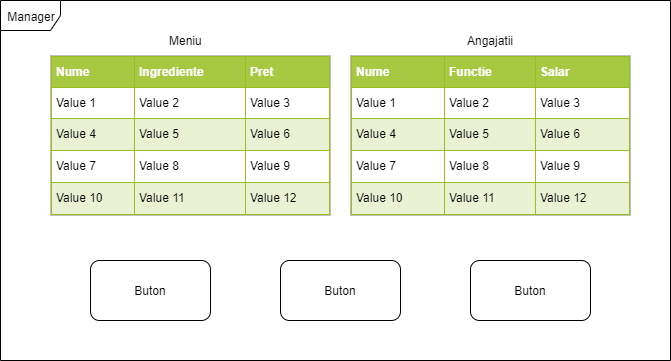

The diagram above was exported from draw.io. Its source (the exported page's mxGraphModel, read from the mxfile embedded in the PNG):
<mxGraphModel dx="1024" dy="485" grid="1" gridSize="10" guides="1" tooltips="1" connect="1" arrows="1" fold="1" page="1" pageScale="1" pageWidth="850" pageHeight="1100" background="#ffffff" math="0" shadow="0">
  <root>
    <mxCell id="0" />
    <mxCell id="1" parent="0" />
    <mxCell id="eB3DXZ8zsX3wJ5GiHPTv-1" value="Manager" style="shape=umlFrame;whiteSpace=wrap;html=1;" vertex="1" parent="1">
      <mxGeometry x="120" y="40" width="670" height="360" as="geometry" />
    </mxCell>
    <mxCell id="eB3DXZ8zsX3wJ5GiHPTv-2" value="&lt;table border=&quot;1&quot; width=&quot;100%&quot; cellpadding=&quot;4&quot; style=&quot;width: 100% ; height: 100% ; border-collapse: collapse&quot;&gt;&lt;tbody&gt;&lt;tr style=&quot;background-color: #a7c942 ; color: #ffffff ; border: 1px solid #98bf21&quot;&gt;&lt;th align=&quot;left&quot;&gt;Nume&lt;/th&gt;&lt;th align=&quot;left&quot;&gt;Ingrediente&lt;/th&gt;&lt;th align=&quot;left&quot;&gt;Pret&lt;/th&gt;&lt;/tr&gt;&lt;tr style=&quot;border: 1px solid #98bf21&quot;&gt;&lt;td&gt;Value 1&lt;/td&gt;&lt;td&gt;Value 2&lt;/td&gt;&lt;td&gt;Value 3&lt;/td&gt;&lt;/tr&gt;&lt;tr style=&quot;background-color: #eaf2d3 ; border: 1px solid #98bf21&quot;&gt;&lt;td&gt;Value 4&lt;/td&gt;&lt;td&gt;Value 5&lt;/td&gt;&lt;td&gt;Value 6&lt;/td&gt;&lt;/tr&gt;&lt;tr style=&quot;border: 1px solid #98bf21&quot;&gt;&lt;td&gt;Value 7&lt;/td&gt;&lt;td&gt;Value 8&lt;/td&gt;&lt;td&gt;Value 9&lt;/td&gt;&lt;/tr&gt;&lt;tr style=&quot;background-color: #eaf2d3 ; border: 1px solid #98bf21&quot;&gt;&lt;td&gt;Value 10&lt;/td&gt;&lt;td&gt;Value 11&lt;/td&gt;&lt;td&gt;Value 12&lt;/td&gt;&lt;/tr&gt;&lt;/tbody&gt;&lt;/table&gt;" style="text;html=1;strokeColor=#c0c0c0;fillColor=#ffffff;overflow=fill;rounded=0;" vertex="1" parent="1">
      <mxGeometry x="170" y="95" width="280" height="160" as="geometry" />
    </mxCell>
    <mxCell id="eB3DXZ8zsX3wJ5GiHPTv-3" value="Meniu" style="text;html=1;align=center;verticalAlign=middle;resizable=0;points=[];;autosize=1;" vertex="1" parent="1">
      <mxGeometry x="280" y="70" width="50" height="20" as="geometry" />
    </mxCell>
    <mxCell id="eB3DXZ8zsX3wJ5GiHPTv-4" value="&lt;table border=&quot;1&quot; width=&quot;100%&quot; cellpadding=&quot;4&quot; style=&quot;width: 100% ; height: 100% ; border-collapse: collapse&quot;&gt;&lt;tbody&gt;&lt;tr style=&quot;background-color: #a7c942 ; color: #ffffff ; border: 1px solid #98bf21&quot;&gt;&lt;th align=&quot;left&quot;&gt;Nume&lt;/th&gt;&lt;th align=&quot;left&quot;&gt;Functie&lt;/th&gt;&lt;th align=&quot;left&quot;&gt;Salar&lt;/th&gt;&lt;/tr&gt;&lt;tr style=&quot;border: 1px solid #98bf21&quot;&gt;&lt;td&gt;Value 1&lt;/td&gt;&lt;td&gt;Value 2&lt;/td&gt;&lt;td&gt;Value 3&lt;/td&gt;&lt;/tr&gt;&lt;tr style=&quot;background-color: #eaf2d3 ; border: 1px solid #98bf21&quot;&gt;&lt;td&gt;Value 4&lt;/td&gt;&lt;td&gt;Value 5&lt;/td&gt;&lt;td&gt;Value 6&lt;/td&gt;&lt;/tr&gt;&lt;tr style=&quot;border: 1px solid #98bf21&quot;&gt;&lt;td&gt;Value 7&lt;/td&gt;&lt;td&gt;Value 8&lt;/td&gt;&lt;td&gt;Value 9&lt;/td&gt;&lt;/tr&gt;&lt;tr style=&quot;background-color: #eaf2d3 ; border: 1px solid #98bf21&quot;&gt;&lt;td&gt;Value 10&lt;/td&gt;&lt;td&gt;Value 11&lt;/td&gt;&lt;td&gt;Value 12&lt;/td&gt;&lt;/tr&gt;&lt;/tbody&gt;&lt;/table&gt;" style="text;html=1;strokeColor=#c0c0c0;fillColor=#ffffff;overflow=fill;rounded=0;" vertex="1" parent="1">
      <mxGeometry x="470" y="95" width="280" height="160" as="geometry" />
    </mxCell>
    <mxCell id="eB3DXZ8zsX3wJ5GiHPTv-5" value="Angajatii" style="text;html=1;align=center;verticalAlign=middle;resizable=0;points=[];;autosize=1;" vertex="1" parent="1">
      <mxGeometry x="580" y="70" width="60" height="20" as="geometry" />
    </mxCell>
    <mxCell id="eB3DXZ8zsX3wJ5GiHPTv-6" value="Buton" style="rounded=1;whiteSpace=wrap;html=1;" vertex="1" parent="1">
      <mxGeometry x="210" y="300" width="120" height="60" as="geometry" />
    </mxCell>
    <mxCell id="eB3DXZ8zsX3wJ5GiHPTv-7" value="Buton" style="rounded=1;whiteSpace=wrap;html=1;" vertex="1" parent="1">
      <mxGeometry x="400" y="300" width="120" height="60" as="geometry" />
    </mxCell>
    <mxCell id="eB3DXZ8zsX3wJ5GiHPTv-8" value="Buton" style="rounded=1;whiteSpace=wrap;html=1;" vertex="1" parent="1">
      <mxGeometry x="590" y="300" width="120" height="60" as="geometry" />
    </mxCell>
  </root>
</mxGraphModel>